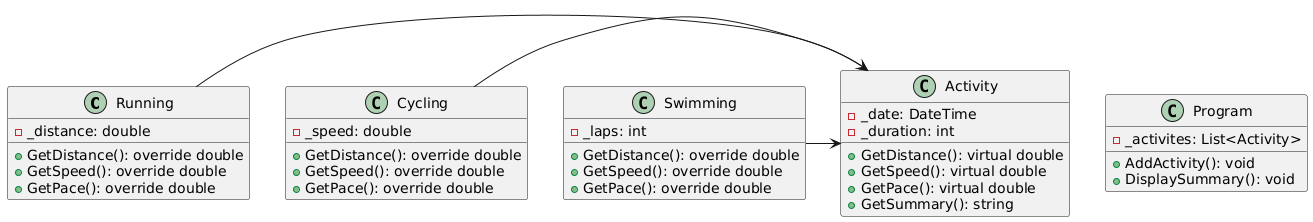

The diagram above was rendered by PlantUML. Its source (embedded in the PNG):
@startuml
Running -> Activity
Cycling -> Activity
Swimming -> Activity

Class Program
{
- _activites: List<Activity>

+ AddActivity(): void
+ DisplaySummary(): void
}

Class Activity
{
- _date: DateTime
- _duration: int

+ GetDistance(): virtual double
+ GetSpeed(): virtual double
+ GetPace(): virtual double
+ GetSummary(): string
}

Class Running
{
- _distance: double

+ GetDistance(): override double
+ GetSpeed(): override double
+ GetPace(): override double
}

Class Cycling
{
- _speed: double

+ GetDistance(): override double
+ GetSpeed(): override double
+ GetPace(): override double
}

Class Swimming
{
- _laps: int

+ GetDistance(): override double
+ GetSpeed(): override double
+ GetPace(): override double
}
@enduml